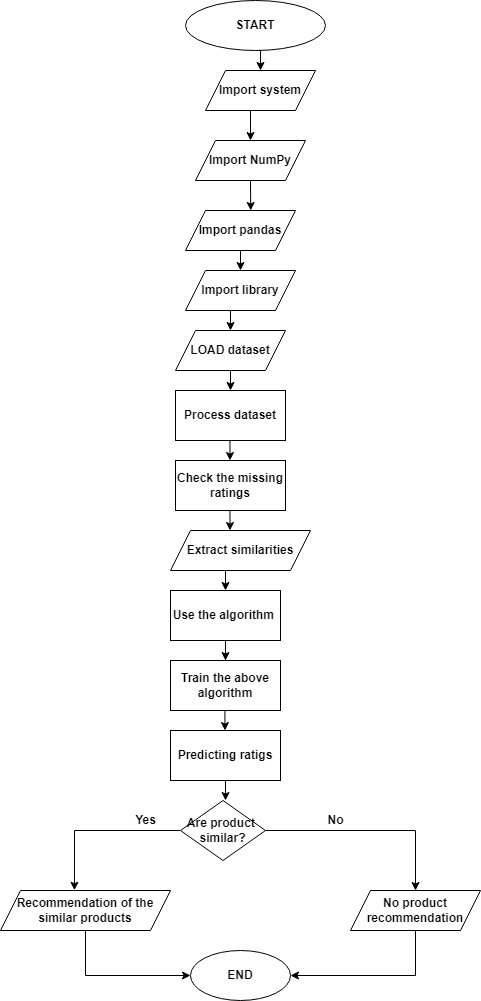

The diagram above was exported from draw.io. Its source (the exported page's mxGraphModel, read from the mxfile embedded in the PNG):
<mxGraphModel dx="5007" dy="2093" grid="1" gridSize="10" guides="1" tooltips="1" connect="1" arrows="1" fold="1" page="1" pageScale="1" pageWidth="850" pageHeight="1100" math="0" shadow="0">
  <root>
    <mxCell id="0" />
    <mxCell id="1" parent="0" />
    <mxCell id="2dM6fGbeHDBY8KFUZ4uA-21" style="edgeStyle=orthogonalEdgeStyle;rounded=0;orthogonalLoop=1;jettySize=auto;html=1;exitX=0.5;exitY=1;exitDx=0;exitDy=0;entryX=0.5;entryY=0;entryDx=0;entryDy=0;startArrow=none;startFill=0;fontStyle=1" parent="1" source="2dM6fGbeHDBY8KFUZ4uA-1" target="2dM6fGbeHDBY8KFUZ4uA-4" edge="1">
      <mxGeometry relative="1" as="geometry" />
    </mxCell>
    <mxCell id="2dM6fGbeHDBY8KFUZ4uA-1" value="START" style="ellipse;whiteSpace=wrap;html=1;fontStyle=1" parent="1" vertex="1">
      <mxGeometry x="340" y="80" width="140" height="50" as="geometry" />
    </mxCell>
    <mxCell id="2dM6fGbeHDBY8KFUZ4uA-20" style="edgeStyle=orthogonalEdgeStyle;rounded=0;orthogonalLoop=1;jettySize=auto;html=1;exitX=0.5;exitY=1;exitDx=0;exitDy=0;entryX=0.5;entryY=0;entryDx=0;entryDy=0;startArrow=none;startFill=0;fontStyle=1" parent="1" source="2dM6fGbeHDBY8KFUZ4uA-4" target="2dM6fGbeHDBY8KFUZ4uA-5" edge="1">
      <mxGeometry relative="1" as="geometry" />
    </mxCell>
    <mxCell id="2dM6fGbeHDBY8KFUZ4uA-4" value="Import system" style="shape=parallelogram;perimeter=parallelogramPerimeter;whiteSpace=wrap;html=1;fixedSize=1;fontStyle=1" parent="1" vertex="1">
      <mxGeometry x="360" y="150" width="110" height="40" as="geometry" />
    </mxCell>
    <mxCell id="2dM6fGbeHDBY8KFUZ4uA-17" style="edgeStyle=orthogonalEdgeStyle;rounded=0;orthogonalLoop=1;jettySize=auto;html=1;exitX=0.5;exitY=1;exitDx=0;exitDy=0;entryX=0.593;entryY=0;entryDx=0;entryDy=0;entryPerimeter=0;startArrow=none;startFill=0;fontStyle=1" parent="1" source="2dM6fGbeHDBY8KFUZ4uA-5" target="2dM6fGbeHDBY8KFUZ4uA-7" edge="1">
      <mxGeometry relative="1" as="geometry" />
    </mxCell>
    <mxCell id="2dM6fGbeHDBY8KFUZ4uA-5" value="Import NumPy" style="shape=parallelogram;perimeter=parallelogramPerimeter;whiteSpace=wrap;html=1;fixedSize=1;fontStyle=1" parent="1" vertex="1">
      <mxGeometry x="350" y="220" width="110" height="40" as="geometry" />
    </mxCell>
    <mxCell id="2dM6fGbeHDBY8KFUZ4uA-18" style="edgeStyle=orthogonalEdgeStyle;rounded=0;orthogonalLoop=1;jettySize=auto;html=1;exitX=0.5;exitY=1;exitDx=0;exitDy=0;entryX=0.5;entryY=0;entryDx=0;entryDy=0;startArrow=none;startFill=0;fontStyle=1" parent="1" source="2dM6fGbeHDBY8KFUZ4uA-7" target="2dM6fGbeHDBY8KFUZ4uA-11" edge="1">
      <mxGeometry relative="1" as="geometry" />
    </mxCell>
    <mxCell id="2dM6fGbeHDBY8KFUZ4uA-7" value="Import pandas" style="shape=parallelogram;perimeter=parallelogramPerimeter;whiteSpace=wrap;html=1;fixedSize=1;fontStyle=1" parent="1" vertex="1">
      <mxGeometry x="340" y="290" width="110" height="40" as="geometry" />
    </mxCell>
    <mxCell id="2dM6fGbeHDBY8KFUZ4uA-19" style="edgeStyle=orthogonalEdgeStyle;rounded=0;orthogonalLoop=1;jettySize=auto;html=1;exitX=0.5;exitY=1;exitDx=0;exitDy=0;entryX=0.5;entryY=0;entryDx=0;entryDy=0;startArrow=none;startFill=0;fontStyle=1" parent="1" source="2dM6fGbeHDBY8KFUZ4uA-11" target="2dM6fGbeHDBY8KFUZ4uA-13" edge="1">
      <mxGeometry relative="1" as="geometry" />
    </mxCell>
    <mxCell id="2dM6fGbeHDBY8KFUZ4uA-11" value="Import library" style="shape=parallelogram;perimeter=parallelogramPerimeter;whiteSpace=wrap;html=1;fixedSize=1;fontStyle=1" parent="1" vertex="1">
      <mxGeometry x="340" y="350" width="110" height="40" as="geometry" />
    </mxCell>
    <mxCell id="2dM6fGbeHDBY8KFUZ4uA-25" style="edgeStyle=orthogonalEdgeStyle;rounded=0;orthogonalLoop=1;jettySize=auto;html=1;exitX=0.5;exitY=1;exitDx=0;exitDy=0;entryX=0.5;entryY=0;entryDx=0;entryDy=0;startArrow=none;startFill=0;fontStyle=1" parent="1" source="2dM6fGbeHDBY8KFUZ4uA-13" target="2dM6fGbeHDBY8KFUZ4uA-24" edge="1">
      <mxGeometry relative="1" as="geometry" />
    </mxCell>
    <mxCell id="2dM6fGbeHDBY8KFUZ4uA-13" value="LOAD dataset" style="shape=parallelogram;perimeter=parallelogramPerimeter;whiteSpace=wrap;html=1;fixedSize=1;fontStyle=1" parent="1" vertex="1">
      <mxGeometry x="330" y="410" width="110" height="40" as="geometry" />
    </mxCell>
    <mxCell id="2dM6fGbeHDBY8KFUZ4uA-24" value="Process dataset" style="rounded=0;whiteSpace=wrap;html=1;fontStyle=1" parent="1" vertex="1">
      <mxGeometry x="330" y="470" width="110" height="50" as="geometry" />
    </mxCell>
    <mxCell id="2dM6fGbeHDBY8KFUZ4uA-27" style="edgeStyle=orthogonalEdgeStyle;rounded=0;orthogonalLoop=1;jettySize=auto;html=1;entryX=0.5;entryY=0;entryDx=0;entryDy=0;startArrow=none;startFill=0;fontStyle=1" parent="1" edge="1">
      <mxGeometry relative="1" as="geometry">
        <mxPoint x="380" y="670" as="targetPoint" />
        <mxPoint x="395" y="640" as="sourcePoint" />
      </mxGeometry>
    </mxCell>
    <mxCell id="2dM6fGbeHDBY8KFUZ4uA-28" value="Extract similarities" style="shape=parallelogram;perimeter=parallelogramPerimeter;whiteSpace=wrap;html=1;fixedSize=1;fontStyle=1" parent="1" vertex="1">
      <mxGeometry x="325" y="610" width="140" height="40" as="geometry" />
    </mxCell>
    <mxCell id="2dM6fGbeHDBY8KFUZ4uA-31" style="edgeStyle=orthogonalEdgeStyle;rounded=0;orthogonalLoop=1;jettySize=auto;html=1;exitX=0.5;exitY=1;exitDx=0;exitDy=0;startArrow=none;startFill=0;fontStyle=1" parent="1" source="2dM6fGbeHDBY8KFUZ4uA-29" target="2dM6fGbeHDBY8KFUZ4uA-30" edge="1">
      <mxGeometry relative="1" as="geometry" />
    </mxCell>
    <mxCell id="2dM6fGbeHDBY8KFUZ4uA-29" value="Use the algorithm&amp;nbsp;" style="rounded=0;whiteSpace=wrap;html=1;fontStyle=1" parent="1" vertex="1">
      <mxGeometry x="325" y="670" width="110" height="50" as="geometry" />
    </mxCell>
    <mxCell id="2dM6fGbeHDBY8KFUZ4uA-30" value="Train the above algorithm" style="rounded=0;whiteSpace=wrap;html=1;fontStyle=1" parent="1" vertex="1">
      <mxGeometry x="325" y="740" width="110" height="50" as="geometry" />
    </mxCell>
    <mxCell id="2dM6fGbeHDBY8KFUZ4uA-37" style="edgeStyle=orthogonalEdgeStyle;rounded=0;orthogonalLoop=1;jettySize=auto;html=1;exitX=0.5;exitY=1;exitDx=0;exitDy=0;startArrow=none;startFill=0;fontStyle=1" parent="1" source="2dM6fGbeHDBY8KFUZ4uA-32" edge="1">
      <mxGeometry relative="1" as="geometry">
        <mxPoint x="380.04761904761904" y="880" as="targetPoint" />
      </mxGeometry>
    </mxCell>
    <mxCell id="2dM6fGbeHDBY8KFUZ4uA-32" value="Predicting ratigs" style="rounded=0;whiteSpace=wrap;html=1;fontStyle=1" parent="1" vertex="1">
      <mxGeometry x="325" y="810" width="110" height="50" as="geometry" />
    </mxCell>
    <mxCell id="2dM6fGbeHDBY8KFUZ4uA-33" style="edgeStyle=orthogonalEdgeStyle;rounded=0;orthogonalLoop=1;jettySize=auto;html=1;exitX=0.5;exitY=1;exitDx=0;exitDy=0;startArrow=none;startFill=0;fontStyle=1" parent="1" edge="1">
      <mxGeometry relative="1" as="geometry">
        <mxPoint x="379.41" y="790" as="sourcePoint" />
        <mxPoint x="379.46882352941174" y="810" as="targetPoint" />
      </mxGeometry>
    </mxCell>
    <mxCell id="2dM6fGbeHDBY8KFUZ4uA-43" style="edgeStyle=orthogonalEdgeStyle;rounded=0;orthogonalLoop=1;jettySize=auto;html=1;exitX=0;exitY=0.5;exitDx=0;exitDy=0;entryX=0.435;entryY=-0.007;entryDx=0;entryDy=0;entryPerimeter=0;startArrow=none;startFill=0;fontStyle=1" parent="1" source="2dM6fGbeHDBY8KFUZ4uA-38" target="2dM6fGbeHDBY8KFUZ4uA-41" edge="1">
      <mxGeometry relative="1" as="geometry" />
    </mxCell>
    <mxCell id="2dM6fGbeHDBY8KFUZ4uA-44" style="edgeStyle=orthogonalEdgeStyle;rounded=0;orthogonalLoop=1;jettySize=auto;html=1;exitX=1;exitY=0.5;exitDx=0;exitDy=0;startArrow=none;startFill=0;fontStyle=1" parent="1" source="2dM6fGbeHDBY8KFUZ4uA-38" target="2dM6fGbeHDBY8KFUZ4uA-40" edge="1">
      <mxGeometry relative="1" as="geometry" />
    </mxCell>
    <mxCell id="2dM6fGbeHDBY8KFUZ4uA-38" value="Are product&amp;nbsp;&lt;br&gt;similar?" style="rhombus;whiteSpace=wrap;html=1;fontStyle=1" parent="1" vertex="1">
      <mxGeometry x="335" y="880" width="85" height="60" as="geometry" />
    </mxCell>
    <mxCell id="2dM6fGbeHDBY8KFUZ4uA-50" style="edgeStyle=orthogonalEdgeStyle;rounded=0;orthogonalLoop=1;jettySize=auto;html=1;exitX=0.5;exitY=1;exitDx=0;exitDy=0;entryX=1;entryY=0.5;entryDx=0;entryDy=0;startArrow=none;startFill=0;fontStyle=1" parent="1" source="2dM6fGbeHDBY8KFUZ4uA-40" target="2dM6fGbeHDBY8KFUZ4uA-48" edge="1">
      <mxGeometry relative="1" as="geometry" />
    </mxCell>
    <mxCell id="2dM6fGbeHDBY8KFUZ4uA-40" value="No product recommendation" style="shape=parallelogram;perimeter=parallelogramPerimeter;whiteSpace=wrap;html=1;fixedSize=1;fontStyle=1" parent="1" vertex="1">
      <mxGeometry x="505" y="970" width="130" height="40" as="geometry" />
    </mxCell>
    <mxCell id="2dM6fGbeHDBY8KFUZ4uA-51" style="edgeStyle=orthogonalEdgeStyle;rounded=0;orthogonalLoop=1;jettySize=auto;html=1;exitX=0.5;exitY=1;exitDx=0;exitDy=0;entryX=0;entryY=0.5;entryDx=0;entryDy=0;startArrow=none;startFill=0;fontStyle=1" parent="1" source="2dM6fGbeHDBY8KFUZ4uA-41" target="2dM6fGbeHDBY8KFUZ4uA-48" edge="1">
      <mxGeometry relative="1" as="geometry" />
    </mxCell>
    <mxCell id="2dM6fGbeHDBY8KFUZ4uA-41" value="Recommendation of the similar products" style="shape=parallelogram;perimeter=parallelogramPerimeter;whiteSpace=wrap;html=1;fixedSize=1;fontStyle=1" parent="1" vertex="1">
      <mxGeometry x="155" y="970" width="170" height="40" as="geometry" />
    </mxCell>
    <mxCell id="2dM6fGbeHDBY8KFUZ4uA-45" value="No" style="text;html=1;align=center;verticalAlign=middle;resizable=0;points=[];autosize=1;strokeColor=none;fillColor=none;fontStyle=1" parent="1" vertex="1">
      <mxGeometry x="475" y="890" width="30" height="20" as="geometry" />
    </mxCell>
    <mxCell id="2dM6fGbeHDBY8KFUZ4uA-46" value="Yes" style="text;html=1;align=center;verticalAlign=middle;resizable=0;points=[];autosize=1;strokeColor=none;fillColor=none;fontStyle=1" parent="1" vertex="1">
      <mxGeometry x="280" y="890" width="40" height="20" as="geometry" />
    </mxCell>
    <mxCell id="2dM6fGbeHDBY8KFUZ4uA-48" value="END" style="ellipse;whiteSpace=wrap;html=1;fontStyle=1" parent="1" vertex="1">
      <mxGeometry x="345" y="1030" width="100" height="50" as="geometry" />
    </mxCell>
    <mxCell id="1Zdbqfm30BnkiM1sgqSF-1" value="Check the missing ratings" style="rounded=0;whiteSpace=wrap;html=1;fontStyle=1" vertex="1" parent="1">
      <mxGeometry x="330" y="540" width="110" height="50" as="geometry" />
    </mxCell>
    <mxCell id="1Zdbqfm30BnkiM1sgqSF-4" style="edgeStyle=orthogonalEdgeStyle;rounded=0;orthogonalLoop=1;jettySize=auto;html=1;exitX=0.5;exitY=1;exitDx=0;exitDy=0;entryX=0.5;entryY=0;entryDx=0;entryDy=0;startArrow=none;startFill=0;fontStyle=1" edge="1" parent="1">
      <mxGeometry relative="1" as="geometry">
        <mxPoint x="384.47" y="520.0000000000002" as="sourcePoint" />
        <mxPoint x="384.47" y="540" as="targetPoint" />
      </mxGeometry>
    </mxCell>
    <mxCell id="1Zdbqfm30BnkiM1sgqSF-6" style="edgeStyle=orthogonalEdgeStyle;rounded=0;orthogonalLoop=1;jettySize=auto;html=1;exitX=0.5;exitY=1;exitDx=0;exitDy=0;entryX=0.5;entryY=0;entryDx=0;entryDy=0;startArrow=none;startFill=0;fontStyle=1" edge="1" parent="1">
      <mxGeometry relative="1" as="geometry">
        <mxPoint x="384.47" y="590.0000000000002" as="sourcePoint" />
        <mxPoint x="384.47" y="610" as="targetPoint" />
      </mxGeometry>
    </mxCell>
  </root>
</mxGraphModel>